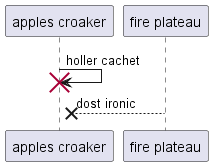

The diagram above was rendered by PlantUML. Its source (embedded in the PNG):
@startuml
participant "apples croaker" as 0
participant "fire plateau" as 1
0 -> 0!! : holler cachet
1 -->x 0: dost ironic
@enduml